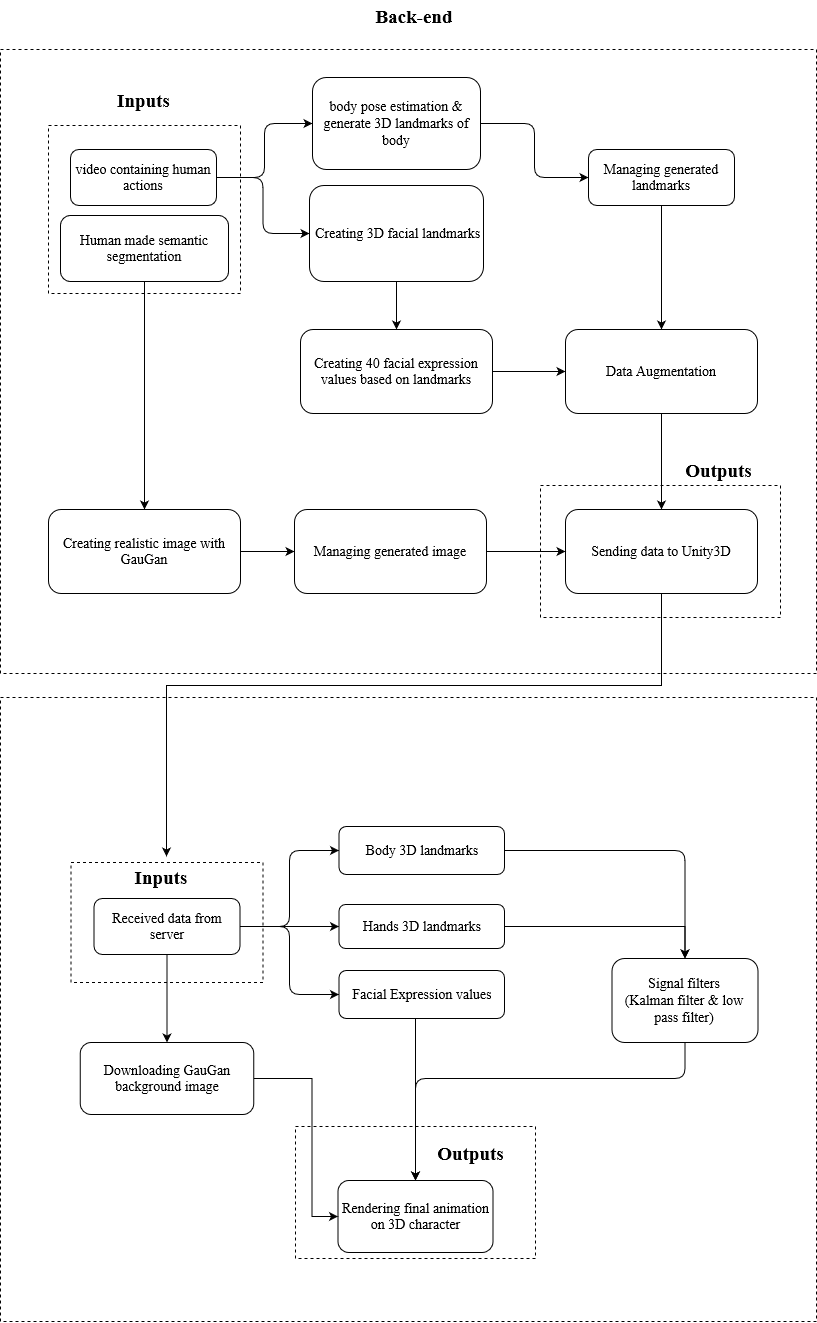

The diagram above was exported from draw.io. Its source (the exported page's mxGraphModel, read from the mxfile embedded in the PNG):
<mxGraphModel dx="1505" dy="743" grid="1" gridSize="12" guides="1" tooltips="1" connect="1" arrows="1" fold="1" page="1" pageScale="1" pageWidth="850" pageHeight="1100" math="0" shadow="0">
  <root>
    <mxCell id="0" />
    <mxCell id="1" parent="0" />
    <mxCell id="2" value="" style="rounded=0;whiteSpace=wrap;html=1;sketch=0;fontSize=14;fontColor=default;fillColor=none;dashed=1;fontFamily=Times New Roman;" vertex="1" parent="1">
      <mxGeometry x="1423" y="1713" width="240" height="132" as="geometry" />
    </mxCell>
    <mxCell id="3" value="" style="rounded=0;whiteSpace=wrap;html=1;sketch=0;fontSize=14;fontColor=default;fillColor=none;dashed=1;fontFamily=Times New Roman;" vertex="1" parent="1">
      <mxGeometry x="1128" y="1284" width="816" height="624" as="geometry" />
    </mxCell>
    <mxCell id="4" value="" style="rounded=0;whiteSpace=wrap;html=1;sketch=0;fontSize=14;fontColor=default;fillColor=none;dashed=1;fontFamily=Times New Roman;" vertex="1" parent="1">
      <mxGeometry x="1668" y="1072" width="240" height="132" as="geometry" />
    </mxCell>
    <mxCell id="5" value="" style="rounded=0;whiteSpace=wrap;html=1;sketch=0;fontSize=14;fontColor=default;fillColor=none;dashed=1;fontFamily=Times New Roman;" vertex="1" parent="1">
      <mxGeometry x="1128" y="636" width="816" height="624" as="geometry" />
    </mxCell>
    <mxCell id="6" value="" style="rounded=0;whiteSpace=wrap;html=1;sketch=0;fontSize=14;fontColor=default;fillColor=none;dashed=1;fontFamily=Times New Roman;" vertex="1" parent="1">
      <mxGeometry x="1176" y="712" width="192" height="168" as="geometry" />
    </mxCell>
    <mxCell id="7" style="edgeStyle=orthogonalEdgeStyle;curved=0;rounded=1;sketch=0;orthogonalLoop=1;jettySize=auto;html=1;entryX=0;entryY=0.5;entryDx=0;entryDy=0;fontSize=14;fontFamily=Times New Roman;" edge="1" source="9" target="11" parent="1">
      <mxGeometry relative="1" as="geometry" />
    </mxCell>
    <mxCell id="8" style="edgeStyle=orthogonalEdgeStyle;curved=0;rounded=1;sketch=0;orthogonalLoop=1;jettySize=auto;html=1;entryX=0;entryY=0.5;entryDx=0;entryDy=0;fontSize=14;fontFamily=Times New Roman;" edge="1" source="9" target="13" parent="1">
      <mxGeometry relative="1" as="geometry" />
    </mxCell>
    <mxCell id="9" value="&lt;font&gt;video containing human actions&lt;br&gt;&lt;/font&gt;" style="rounded=1;whiteSpace=wrap;html=1;fontSize=14;fontFamily=Times New Roman;" vertex="1" parent="1">
      <mxGeometry x="1198" y="736" width="146" height="56" as="geometry" />
    </mxCell>
    <mxCell id="10" style="edgeStyle=orthogonalEdgeStyle;curved=0;rounded=1;sketch=0;orthogonalLoop=1;jettySize=auto;html=1;fontSize=14;fontFamily=Times New Roman;" edge="1" source="11" target="15" parent="1">
      <mxGeometry relative="1" as="geometry" />
    </mxCell>
    <mxCell id="11" value="&lt;font style=&quot;font-size: 14px&quot;&gt;body pose estimation &amp;amp; generate 3D landmarks of body&lt;br&gt;&lt;/font&gt;" style="rounded=1;whiteSpace=wrap;html=1;fontSize=14;fontFamily=Times New Roman;" vertex="1" parent="1">
      <mxGeometry x="1440" y="664" width="168" height="92" as="geometry" />
    </mxCell>
    <mxCell id="12" style="edgeStyle=orthogonalEdgeStyle;rounded=0;orthogonalLoop=1;jettySize=auto;html=1;fontFamily=Times New Roman;" edge="1" source="13" target="17" parent="1">
      <mxGeometry relative="1" as="geometry" />
    </mxCell>
    <mxCell id="13" value="&lt;font style=&quot;font-size: 14px&quot;&gt;&amp;nbsp;&lt;/font&gt;&lt;font style=&quot;font-size: 14px&quot;&gt;Creating 3D facial landmarks&lt;br style=&quot;font-size: 14px&quot;&gt;&lt;/font&gt;" style="rounded=1;whiteSpace=wrap;html=1;fontSize=14;fontFamily=Times New Roman;" vertex="1" parent="1">
      <mxGeometry x="1437" y="772" width="174" height="96" as="geometry" />
    </mxCell>
    <mxCell id="14" style="edgeStyle=orthogonalEdgeStyle;curved=0;rounded=1;sketch=0;orthogonalLoop=1;jettySize=auto;html=1;entryX=0.5;entryY=0;entryDx=0;entryDy=0;fontSize=14;fontFamily=Times New Roman;" edge="1" source="15" target="19" parent="1">
      <mxGeometry relative="1" as="geometry" />
    </mxCell>
    <mxCell id="15" value="Managing generated landmarks" style="rounded=1;whiteSpace=wrap;html=1;fontSize=14;fontFamily=Times New Roman;" vertex="1" parent="1">
      <mxGeometry x="1716" y="736" width="146" height="56" as="geometry" />
    </mxCell>
    <mxCell id="16" style="edgeStyle=orthogonalEdgeStyle;curved=0;rounded=1;sketch=0;orthogonalLoop=1;jettySize=auto;html=1;entryX=0;entryY=0.5;entryDx=0;entryDy=0;fontSize=14;fontFamily=Times New Roman;" edge="1" source="17" target="19" parent="1">
      <mxGeometry relative="1" as="geometry" />
    </mxCell>
    <mxCell id="17" value="Creating 40 &lt;font style=&quot;font-size: 14px&quot;&gt;facial expression values based on landmarks&lt;br&gt;&lt;/font&gt;" style="rounded=1;whiteSpace=wrap;html=1;fontSize=14;align=center;fontFamily=Times New Roman;" vertex="1" parent="1">
      <mxGeometry x="1428" y="916" width="192" height="84" as="geometry" />
    </mxCell>
    <mxCell id="18" style="edgeStyle=orthogonalEdgeStyle;curved=0;rounded=1;sketch=0;orthogonalLoop=1;jettySize=auto;html=1;entryX=0.5;entryY=0;entryDx=0;entryDy=0;fontSize=14;fontFamily=Times New Roman;" edge="1" source="19" target="25" parent="1">
      <mxGeometry relative="1" as="geometry" />
    </mxCell>
    <mxCell id="19" value="Data Augmentation" style="rounded=1;whiteSpace=wrap;html=1;fontSize=14;align=center;fontFamily=Times New Roman;" vertex="1" parent="1">
      <mxGeometry x="1693" y="916" width="192" height="84" as="geometry" />
    </mxCell>
    <mxCell id="20" style="edgeStyle=orthogonalEdgeStyle;curved=0;rounded=1;sketch=0;orthogonalLoop=1;jettySize=auto;html=1;entryX=0.5;entryY=0;entryDx=0;entryDy=0;fontSize=14;fontFamily=Times New Roman;" edge="1" source="21" target="23" parent="1">
      <mxGeometry relative="1" as="geometry" />
    </mxCell>
    <mxCell id="21" value="Human made semantic segmentation" style="rounded=1;whiteSpace=wrap;html=1;fontSize=14;align=center;fontFamily=Times New Roman;" vertex="1" parent="1">
      <mxGeometry x="1188" y="802" width="168" height="66" as="geometry" />
    </mxCell>
    <mxCell id="22" style="edgeStyle=orthogonalEdgeStyle;curved=0;rounded=1;sketch=0;orthogonalLoop=1;jettySize=auto;html=1;entryX=0;entryY=0.5;entryDx=0;entryDy=0;fontSize=14;fontFamily=Times New Roman;" edge="1" source="23" target="27" parent="1">
      <mxGeometry relative="1" as="geometry" />
    </mxCell>
    <mxCell id="23" value="Creating realistic image with GauGan" style="rounded=1;whiteSpace=wrap;html=1;fontSize=14;align=center;fontFamily=Times New Roman;" vertex="1" parent="1">
      <mxGeometry x="1176" y="1096" width="192" height="84" as="geometry" />
    </mxCell>
    <mxCell id="24" style="edgeStyle=orthogonalEdgeStyle;rounded=0;orthogonalLoop=1;jettySize=auto;html=1;entryX=0.5;entryY=0;entryDx=0;entryDy=0;fontFamily=Times New Roman;" edge="1" source="25" parent="1">
      <mxGeometry relative="1" as="geometry">
        <mxPoint x="1294" y="1443" as="targetPoint" />
        <Array as="points">
          <mxPoint x="1789" y="1272" />
          <mxPoint x="1294" y="1272" />
        </Array>
      </mxGeometry>
    </mxCell>
    <mxCell id="25" value="Sending data to Unity3D" style="rounded=1;whiteSpace=wrap;html=1;fontSize=14;align=center;fontFamily=Times New Roman;" vertex="1" parent="1">
      <mxGeometry x="1693" y="1096" width="192" height="84" as="geometry" />
    </mxCell>
    <mxCell id="26" style="edgeStyle=orthogonalEdgeStyle;curved=0;rounded=1;sketch=0;orthogonalLoop=1;jettySize=auto;html=1;fontSize=14;fontFamily=Times New Roman;" edge="1" source="27" target="25" parent="1">
      <mxGeometry relative="1" as="geometry" />
    </mxCell>
    <mxCell id="27" value="&lt;div&gt;Managing generated image&lt;br&gt;&lt;/div&gt;" style="rounded=1;whiteSpace=wrap;html=1;fontSize=14;align=center;fontFamily=Times New Roman;" vertex="1" parent="1">
      <mxGeometry x="1422" y="1096" width="192" height="84" as="geometry" />
    </mxCell>
    <mxCell id="28" value="Back-end" style="text;html=1;strokeColor=none;fillColor=none;align=center;verticalAlign=middle;whiteSpace=wrap;rounded=0;sketch=0;fontSize=19;fontColor=default;strokeWidth=3;fontStyle=1;fontFamily=Times New Roman;" vertex="1" parent="1">
      <mxGeometry x="1464" y="588" width="156" height="30" as="geometry" />
    </mxCell>
    <mxCell id="29" value="Outputs" style="text;html=1;strokeColor=none;fillColor=none;align=center;verticalAlign=middle;whiteSpace=wrap;rounded=0;sketch=0;fontSize=19;fontColor=default;strokeWidth=3;fontStyle=1;fontFamily=Times New Roman;" vertex="1" parent="1">
      <mxGeometry x="1808" y="1042" width="77" height="30" as="geometry" />
    </mxCell>
    <mxCell id="30" value="Inputs" style="text;html=1;strokeColor=none;fillColor=none;align=center;verticalAlign=middle;whiteSpace=wrap;rounded=0;sketch=0;fontSize=19;fontColor=default;strokeWidth=3;fontStyle=1;fontFamily=Times New Roman;" vertex="1" parent="1">
      <mxGeometry x="1232.5" y="672" width="77" height="30" as="geometry" />
    </mxCell>
    <mxCell id="31" value="" style="rounded=0;whiteSpace=wrap;html=1;sketch=0;fontSize=14;fontColor=default;fillColor=none;dashed=1;fontFamily=Times New Roman;" vertex="1" parent="1">
      <mxGeometry x="1198.5" y="1449" width="192" height="120" as="geometry" />
    </mxCell>
    <mxCell id="32" style="edgeStyle=orthogonalEdgeStyle;curved=0;rounded=1;sketch=0;orthogonalLoop=1;jettySize=auto;html=1;entryX=0;entryY=0.5;entryDx=0;entryDy=0;fontSize=14;fontFamily=Times New Roman;" edge="1" source="35" target="37" parent="1">
      <mxGeometry relative="1" as="geometry" />
    </mxCell>
    <mxCell id="33" style="edgeStyle=orthogonalEdgeStyle;curved=0;rounded=1;sketch=0;orthogonalLoop=1;jettySize=auto;html=1;entryX=0;entryY=0.5;entryDx=0;entryDy=0;fontSize=14;fontFamily=Times New Roman;" edge="1" source="35" target="39" parent="1">
      <mxGeometry relative="1" as="geometry" />
    </mxCell>
    <mxCell id="34" style="edgeStyle=orthogonalEdgeStyle;rounded=0;orthogonalLoop=1;jettySize=auto;html=1;entryX=0.5;entryY=0;entryDx=0;entryDy=0;fontFamily=Times New Roman;" edge="1" source="35" target="49" parent="1">
      <mxGeometry relative="1" as="geometry" />
    </mxCell>
    <mxCell id="35" value="Received data from server" style="rounded=1;whiteSpace=wrap;html=1;fontSize=14;fontFamily=Times New Roman;" vertex="1" parent="1">
      <mxGeometry x="1221.5" y="1485" width="146" height="56" as="geometry" />
    </mxCell>
    <mxCell id="36" style="edgeStyle=orthogonalEdgeStyle;curved=0;rounded=1;sketch=0;orthogonalLoop=1;jettySize=auto;html=1;fontSize=14;fontFamily=Times New Roman;" edge="1" source="37" target="40" parent="1">
      <mxGeometry relative="1" as="geometry" />
    </mxCell>
    <mxCell id="37" value="Body 3D landmarks" style="rounded=1;whiteSpace=wrap;html=1;fontSize=14;align=center;fontFamily=Times New Roman;" vertex="1" parent="1">
      <mxGeometry x="1466.5" y="1413" width="165.5" height="48" as="geometry" />
    </mxCell>
    <mxCell id="38" style="edgeStyle=orthogonalEdgeStyle;rounded=0;orthogonalLoop=1;jettySize=auto;html=1;entryX=0.5;entryY=0;entryDx=0;entryDy=0;fontFamily=Times New Roman;" edge="1" source="39" target="42" parent="1">
      <mxGeometry relative="1" as="geometry">
        <Array as="points">
          <mxPoint x="1543" y="1656" />
          <mxPoint x="1543" y="1656" />
        </Array>
      </mxGeometry>
    </mxCell>
    <mxCell id="39" value="Facial Expression values" style="rounded=1;whiteSpace=wrap;html=1;fontSize=14;fontFamily=Times New Roman;" vertex="1" parent="1">
      <mxGeometry x="1466.5" y="1557" width="165.5" height="48" as="geometry" />
    </mxCell>
    <mxCell id="40" value="Signal filters&lt;br&gt;(Kalman filter &amp;amp; low pass filter)" style="rounded=1;whiteSpace=wrap;html=1;fontSize=14;fontFamily=Times New Roman;" vertex="1" parent="1">
      <mxGeometry x="1739.5" y="1545" width="146" height="84" as="geometry" />
    </mxCell>
    <mxCell id="41" style="edgeStyle=orthogonalEdgeStyle;curved=0;rounded=1;sketch=0;orthogonalLoop=1;jettySize=auto;html=1;entryX=0.5;entryY=0;entryDx=0;entryDy=0;fontSize=14;exitX=0.5;exitY=1;exitDx=0;exitDy=0;fontFamily=Times New Roman;" edge="1" source="40" target="42" parent="1">
      <mxGeometry relative="1" as="geometry">
        <mxPoint x="1812.5000000000002" y="1772.9999999999998" as="sourcePoint" />
        <Array as="points">
          <mxPoint x="1812.5" y="1665" />
          <mxPoint x="1543.5" y="1665" />
        </Array>
      </mxGeometry>
    </mxCell>
    <mxCell id="42" value="Rendering final animation on 3D character" style="rounded=1;whiteSpace=wrap;html=1;fontSize=14;align=center;fontFamily=Times New Roman;" vertex="1" parent="1">
      <mxGeometry x="1465.5" y="1767" width="155" height="72" as="geometry" />
    </mxCell>
    <mxCell id="43" value="Inputs" style="text;html=1;strokeColor=none;fillColor=none;align=center;verticalAlign=middle;whiteSpace=wrap;rounded=0;sketch=0;fontSize=19;fontColor=default;strokeWidth=3;fontStyle=1;fontFamily=Times New Roman;" vertex="1" parent="1">
      <mxGeometry x="1239.5" y="1449" width="97.5" height="30" as="geometry" />
    </mxCell>
    <mxCell id="44" value="Outputs" style="text;html=1;strokeColor=none;fillColor=none;align=center;verticalAlign=middle;whiteSpace=wrap;rounded=0;sketch=0;fontSize=19;fontColor=default;strokeWidth=3;fontStyle=1;fontFamily=Times New Roman;" vertex="1" parent="1">
      <mxGeometry x="1559.5" y="1725" width="77" height="30" as="geometry" />
    </mxCell>
    <mxCell id="45" style="edgeStyle=orthogonalEdgeStyle;curved=0;rounded=1;sketch=0;orthogonalLoop=1;jettySize=auto;html=1;entryX=0;entryY=0.5;entryDx=0;entryDy=0;fontSize=14;exitX=1;exitY=0.5;exitDx=0;exitDy=0;fontFamily=Times New Roman;" edge="1" source="35" target="47" parent="1">
      <mxGeometry relative="1" as="geometry">
        <mxPoint x="1367.4999999999998" y="1623" as="sourcePoint" />
      </mxGeometry>
    </mxCell>
    <mxCell id="46" style="edgeStyle=orthogonalEdgeStyle;rounded=0;orthogonalLoop=1;jettySize=auto;html=1;entryX=0.5;entryY=0;entryDx=0;entryDy=0;fontFamily=Times New Roman;" edge="1" source="47" target="40" parent="1">
      <mxGeometry relative="1" as="geometry" />
    </mxCell>
    <mxCell id="47" value="Hands 3D landmarks" style="rounded=1;whiteSpace=wrap;html=1;fontSize=14;align=center;fontFamily=Times New Roman;" vertex="1" parent="1">
      <mxGeometry x="1466.5" y="1491" width="165.5" height="44" as="geometry" />
    </mxCell>
    <mxCell id="48" style="edgeStyle=orthogonalEdgeStyle;rounded=0;orthogonalLoop=1;jettySize=auto;html=1;entryX=0;entryY=0.5;entryDx=0;entryDy=0;fontFamily=Times New Roman;" edge="1" source="49" target="42" parent="1">
      <mxGeometry relative="1" as="geometry">
        <mxPoint x="1391.5" y="1893" as="targetPoint" />
        <Array as="points">
          <mxPoint x="1439.5" y="1665" />
          <mxPoint x="1439.5" y="1803" />
        </Array>
      </mxGeometry>
    </mxCell>
    <mxCell id="49" value="Downloading GauGan background image" style="rounded=1;whiteSpace=wrap;html=1;fontSize=14;align=center;fontFamily=Times New Roman;" vertex="1" parent="1">
      <mxGeometry x="1207.75" y="1629" width="173.5" height="72" as="geometry" />
    </mxCell>
  </root>
</mxGraphModel>